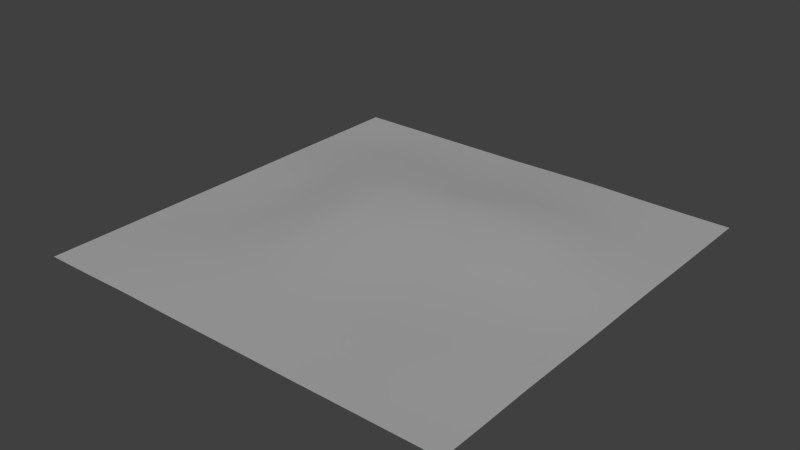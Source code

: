 # Source: dirtpile.blend  (saved by Blender 2.73.0; exported with 4.5.12 LTS)
import bpy
from mathutils import Matrix  # noqa: F401  (used for matrix-valued properties, if any)

bpy.ops.wm.read_factory_settings(use_empty=True)
scene = bpy.context.scene
scene.name = 'Scene'

# ---- collections
col_collection_1 = bpy.data.collections.new('Collection 1'); scene.collection.children.link(col_collection_1)

# ---- materials (node trees are filled in below, after node groups)
mat_material = bpy.data.materials.new('Material')
mat_material.alpha_threshold = 0.0
mat_material.use_transparent_shadow = False
mat_material.roughness = 0.5
mat_material.specular_intensity = 0.0

# ---- material node trees

# ---- world
world_world = bpy.data.worlds.new('World'); scene.world = world_world
world_world.color = (0.05088, 0.05088, 0.05088)
world_world.use_sun_shadow = False
world_world.sun_shadow_jitter_overblur = 0.0
world_world.cycles.sampling_method = 'MANUAL'
world_world.cycles.sample_map_resolution = 256

# ---- lights
light_sun = bpy.data.lights.new('Sun', 'SUN')
light_sun.transmission_factor = 0.0
light_sun.angle = 0.1993
light_sun.energy = 1.0
light_sun.shadow_buffer_clip_start = 0.5
light_sun.shadow_soft_size = 0.1
light_sun.shadow_cascade_max_distance = 1000.0
light_sun.cycles.use_multiple_importance_sampling = False

# ---- meshes
me_grid = bpy.data.meshes.new('Grid')
me_grid.from_pydata([(-1.0, -1.0, -0.004608), (-0.7778, -1.0, -0.00415), (-0.5557, -1.0, -0.001043), (-0.3334, -1.0, -0.002734), (-0.1111, -1.0, -0.003305), (0.1111, -1.0, -0.003267), (0.3333, -1.0, -0.004592), (0.5556, -1.0, -0.004276), (0.7778, -1.0, -0.004541), (1.0, -1.0, -0.004608), (-1.0, -0.7778, -0.004558), (-0.7781, -0.7781, 0.006288), (-0.5564, -0.7786, 0.02426), (-0.334, -0.7787, 0.02203), (-0.1111, -0.779, 0.02061), (0.1111, -0.7789, 0.01904), (0.3335, -0.7782, 0.00568), (0.5561, -0.7783, 0.01384), (0.7781, -0.7781, 0.005843), (1.0, -0.7778, -0.004105), (-1.0, -0.5556, -0.004377), (-0.7783, -0.5561, 0.0133), (-0.5565, -0.5565, 0.02835), (-0.3342, -0.557, 0.03983), (-0.1113, -0.5574, 0.03842), (0.1112, -0.5572, 0.02968), (0.334, -0.5567, 0.02898), (0.5565, -0.5565, 0.02973), (0.7786, -0.5564, 0.02494), (1.0, -0.5557, -0.0007025), (-1.0, -0.3333, -0.004608), (-0.7779, -0.3335, -8.006e-05), (-0.5562, -0.334, 0.02301), (-0.3344, -0.3348, 0.0716), (-0.1121, -0.3357, 0.09524), (0.111, -0.3349, 0.05097), (0.3342, -0.334, 0.03317), (0.5566, -0.3342, 0.03434), (0.7785, -0.334, 0.02108), (1.0, -0.3334, -0.001964), (-1.0, -0.1111, -0.004608), (-0.7778, -0.1111, -0.004359), (-0.5558, -0.1112, 0.02053), (-0.3347, -0.1123, 0.1005), (-0.1127, -0.1123, 0.1236), (0.1112, -0.1117, 0.1069), (0.3357, -0.1105, 0.08553), (0.5581, -0.1105, 0.07606), (0.7785, -0.111, 0.01372), (1.0, -0.1111, -0.004442), (-1.0, 0.1111, -0.004602), (-0.778, 0.1114, 0.004574), (-0.5568, 0.1122, 0.0451), (-0.336, 0.1122, 0.1357), (-0.1134, 0.1116, 0.1541), (0.1116, 0.1124, 0.1458), (0.3373, 0.1129, 0.1365), (0.5596, 0.1128, 0.1192), (0.7798, 0.112, 0.04556), (1.0, 0.1112, -0.002355), (-1.0, 0.3333, -0.004183), (-0.7786, 0.3341, 0.02505), (-0.5577, 0.3353, 0.06845), (-0.3364, 0.3361, 0.1163), (-0.1132, 0.3356, 0.1035), (0.1114, 0.3363, 0.1142), (0.3372, 0.3368, 0.1393), (0.5592, 0.3357, 0.1046), (0.7795, 0.3342, 0.03908), (1.0, 0.3334, -0.002171), (-1.0, 0.5556, -0.004218), (-0.7785, 0.5562, 0.01886), (-0.5573, 0.5572, 0.05717), (-0.3354, 0.5575, 0.06953), (-0.1121, 0.5573, 0.05742), (0.1116, 0.5582, 0.05553), (0.3348, 0.5583, 0.05623), (0.5573, 0.5579, 0.05323), (0.7783, 0.5559, 0.008601), (1.0, 0.5556, -0.004359), (-1.0, 0.7778, -0.004608), (-0.7779, 0.7779, -0.0005507), (-0.5561, 0.7783, 0.01429), (-0.3338, 0.7782, 0.01165), (-0.1111, 0.7781, 0.002591), (0.1116, 0.7794, 0.02157), (0.334, 0.7798, 0.0278), (0.5559, 0.7789, 0.01334), (0.7778, 0.7778, -0.003524), (1.0, 0.7778, -0.004608), (-1.0, 1.0, -0.004608), (-0.7778, 1.0, -0.004608), (-0.5556, 1.0, -0.00431), (-0.3333, 1.0, -0.004422), (-0.1111, 1.0, -0.004533), (0.1112, 1.0, -0.001534), (0.3334, 1.0, 0.0006238), (0.5556, 1.0, -0.003076), (0.7778, 1.0, -0.004608), (1.0, 1.0, -0.004608)], [], [(0, 1, 11, 10), (1, 2, 12, 11), (2, 3, 13, 12), (3, 4, 14, 13), (4, 5, 15, 14), (5, 6, 16, 15), (6, 7, 17, 16), (7, 8, 18, 17), (8, 9, 19, 18), (10, 11, 21, 20), (11, 12, 22, 21), (12, 13, 23, 22), (13, 14, 24, 23), (14, 15, 25, 24), (15, 16, 26, 25), (16, 17, 27, 26), (17, 18, 28, 27), (18, 19, 29, 28), (20, 21, 31, 30), (21, 22, 32, 31), (22, 23, 33, 32), (23, 24, 34, 33), (24, 25, 35, 34), (25, 26, 36, 35), (26, 27, 37, 36), (27, 28, 38, 37), (28, 29, 39, 38), (30, 31, 41, 40), (31, 32, 42, 41), (32, 33, 43, 42), (33, 34, 44, 43), (34, 35, 45, 44), (35, 36, 46, 45), (36, 37, 47, 46), (37, 38, 48, 47), (38, 39, 49, 48), (40, 41, 51, 50), (41, 42, 52, 51), (42, 43, 53, 52), (43, 44, 54, 53), (44, 45, 55, 54), (45, 46, 56, 55), (46, 47, 57, 56), (47, 48, 58, 57), (48, 49, 59, 58), (50, 51, 61, 60), (51, 52, 62, 61), (52, 53, 63, 62), (53, 54, 64, 63), (54, 55, 65, 64), (55, 56, 66, 65), (56, 57, 67, 66), (57, 58, 68, 67), (58, 59, 69, 68), (60, 61, 71, 70), (61, 62, 72, 71), (62, 63, 73, 72), (63, 64, 74, 73), (64, 65, 75, 74), (65, 66, 76, 75), (66, 67, 77, 76), (67, 68, 78, 77), (68, 69, 79, 78), (70, 71, 81, 80), (71, 72, 82, 81), (72, 73, 83, 82), (73, 74, 84, 83), (74, 75, 85, 84), (75, 76, 86, 85), (76, 77, 87, 86), (77, 78, 88, 87), (78, 79, 89, 88), (80, 81, 91, 90), (81, 82, 92, 91), (82, 83, 93, 92), (83, 84, 94, 93), (84, 85, 95, 94), (85, 86, 96, 95), (86, 87, 97, 96), (87, 88, 98, 97), (88, 89, 99, 98)])
me_grid.polygons.foreach_set('use_smooth', [True] * 81)
_uv = me_grid.uv_layers.new(name='UVMap')
_uv.uv.foreach_set('vector', [0.001725, 0.0002379, 0.1125, 0.0004881, 0.1121, 0.1112, 0.001367, 0.111, 0.1125, 0.0004881, 0.2232, 0.000534, 0.2228, 0.1114, 0.1121, 0.1112, 0.2232, 0.000534, 0.3339, 0.0004315, 0.3337, 0.1114, 0.2228, 0.1114, 0.3339, 0.0004315, 0.4448, 0.0002417, 0.4449, 0.111, 0.3337, 0.1114, 0.4448, 0.0002417, 0.5557, 0.0001037, 0.5558, 0.1108, 0.4449, 0.111, 0.5557, 0.0001037, 0.6666, 9.997e-05, 0.6667, 0.1108, 0.5558, 0.1108, 0.6666, 9.997e-05, 0.7777, 0.0002354, 0.7777, 0.1112, 0.6667, 0.1108, 0.7777, 0.0002354, 0.8886, 0.0004875, 0.8885, 0.1114, 0.7777, 0.1112, 0.8886, 0.0004875, 0.9996, 0.0007797, 0.9994, 0.1118, 0.8885, 0.1114, 0.001367, 0.111, 0.1121, 0.1112, 0.1117, 0.2219, 0.0009395, 0.2217, 0.1121, 0.1112, 0.2228, 0.1114, 0.2224, 0.2222, 0.1117, 0.2219, 0.2228, 0.1114, 0.3337, 0.1114, 0.3337, 0.2225, 0.2224, 0.2222, 0.3337, 0.1114, 0.4449, 0.111, 0.4451, 0.2219, 0.3337, 0.2225, 0.4449, 0.111, 0.5558, 0.1108, 0.556, 0.2213, 0.4451, 0.2219, 0.5558, 0.1108, 0.6667, 0.1108, 0.6669, 0.2215, 0.556, 0.2213, 0.6667, 0.1108, 0.7777, 0.1112, 0.7777, 0.2219, 0.6669, 0.2215, 0.7777, 0.1112, 0.8885, 0.1114, 0.8883, 0.2222, 0.7777, 0.2219, 0.8885, 0.1114, 0.9994, 0.1118, 0.9993, 0.2227, 0.8883, 0.2222, 0.0009395, 0.2217, 0.1117, 0.2219, 0.111, 0.3329, 0.0004008, 0.3325, 0.1117, 0.2219, 0.2224, 0.2222, 0.2219, 0.3331, 0.111, 0.3329, 0.2224, 0.2222, 0.3337, 0.2225, 0.3342, 0.3341, 0.2219, 0.3331, 0.3337, 0.2225, 0.4451, 0.2219, 0.4447, 0.3347, 0.3342, 0.3341, 0.4451, 0.2219, 0.556, 0.2213, 0.5563, 0.3318, 0.4447, 0.3347, 0.556, 0.2213, 0.6669, 0.2215, 0.6668, 0.3319, 0.5563, 0.3318, 0.6669, 0.2215, 0.7777, 0.2219, 0.7773, 0.3328, 0.6668, 0.3319, 0.7777, 0.2219, 0.8883, 0.2222, 0.8882, 0.333, 0.7773, 0.3328, 0.8883, 0.2222, 0.9993, 0.2227, 0.999, 0.3336, 0.8882, 0.333, 0.0004008, 0.3325, 0.111, 0.3329, 0.1106, 0.4434, 9.997e-05, 0.4433, 0.111, 0.3329, 0.2219, 0.3331, 0.221, 0.4435, 0.1106, 0.4434, 0.2219, 0.3331, 0.3342, 0.3341, 0.3352, 0.4451, 0.221, 0.4435, 0.3342, 0.3341, 0.4447, 0.3347, 0.445, 0.4452, 0.3352, 0.4451, 0.4447, 0.3347, 0.5563, 0.3318, 0.5553, 0.4444, 0.445, 0.4452, 0.5563, 0.3318, 0.6668, 0.3319, 0.6663, 0.4443, 0.5553, 0.4444, 0.6668, 0.3319, 0.7773, 0.3328, 0.7759, 0.4454, 0.6663, 0.4443, 0.7773, 0.3328, 0.8882, 0.333, 0.8882, 0.4439, 0.7759, 0.4454, 0.8882, 0.333, 0.999, 0.3336, 0.9987, 0.4444, 0.8882, 0.4439, 9.997e-05, 0.4433, 0.1106, 0.4434, 0.1109, 0.5539, 0.0002168, 0.5542, 0.1106, 0.4434, 0.221, 0.4435, 0.222, 0.5543, 0.1109, 0.5539, 0.221, 0.4435, 0.3352, 0.4451, 0.3367, 0.5559, 0.222, 0.5543, 0.3352, 0.4451, 0.445, 0.4452, 0.4451, 0.5554, 0.3367, 0.5559, 0.445, 0.4452, 0.5553, 0.4444, 0.555, 0.5559, 0.4451, 0.5554, 0.5553, 0.4444, 0.6663, 0.4443, 0.6656, 0.556, 0.555, 0.5559, 0.6663, 0.4443, 0.7759, 0.4454, 0.7737, 0.5561, 0.6656, 0.556, 0.7759, 0.4454, 0.8882, 0.4439, 0.8864, 0.5554, 0.7737, 0.5561, 0.8882, 0.4439, 0.9987, 0.4444, 0.9979, 0.5552, 0.8864, 0.5554, 0.0002168, 0.5542, 0.1109, 0.5539, 0.112, 0.6654, 0.0007305, 0.6652, 0.1109, 0.5539, 0.222, 0.5543, 0.2238, 0.6655, 0.112, 0.6654, 0.222, 0.5543, 0.3367, 0.5559, 0.3351, 0.6653, 0.2238, 0.6655, 0.3367, 0.5559, 0.4451, 0.5554, 0.4447, 0.6669, 0.3351, 0.6653, 0.4451, 0.5554, 0.555, 0.5559, 0.555, 0.6667, 0.4447, 0.6669, 0.555, 0.5559, 0.6656, 0.556, 0.6652, 0.6643, 0.555, 0.6667, 0.6656, 0.556, 0.7737, 0.5561, 0.7742, 0.665, 0.6652, 0.6643, 0.7737, 0.5561, 0.8864, 0.5554, 0.8864, 0.6658, 0.7742, 0.665, 0.8864, 0.5554, 0.9979, 0.5552, 0.9975, 0.6658, 0.8864, 0.6658, 0.0007305, 0.6652, 0.112, 0.6654, 0.1121, 0.7764, 0.0009904, 0.7762, 0.112, 0.6654, 0.2238, 0.6655, 0.2237, 0.776, 0.1121, 0.7764, 0.2238, 0.6655, 0.3351, 0.6653, 0.3339, 0.7762, 0.2237, 0.776, 0.3351, 0.6653, 0.4447, 0.6669, 0.4446, 0.7778, 0.3339, 0.7762, 0.4447, 0.6669, 0.555, 0.6667, 0.5552, 0.7787, 0.4446, 0.7778, 0.555, 0.6667, 0.6652, 0.6643, 0.6655, 0.7783, 0.5552, 0.7787, 0.6652, 0.6643, 0.7742, 0.665, 0.7757, 0.7767, 0.6655, 0.7783, 0.7742, 0.665, 0.8864, 0.6658, 0.8872, 0.7768, 0.7757, 0.7767, 0.8864, 0.6658, 0.9975, 0.6658, 0.9977, 0.7764, 0.8872, 0.7768, 0.0009904, 0.7762, 0.1121, 0.7764, 0.112, 0.8875, 0.001087, 0.8871, 0.1121, 0.7764, 0.2237, 0.776, 0.223, 0.8878, 0.112, 0.8875, 0.2237, 0.776, 0.3339, 0.7762, 0.334, 0.8887, 0.223, 0.8878, 0.3339, 0.7762, 0.4446, 0.7778, 0.4447, 0.8896, 0.334, 0.8887, 0.4446, 0.7778, 0.5552, 0.7787, 0.5554, 0.8893, 0.4447, 0.8896, 0.5552, 0.7787, 0.6655, 0.7783, 0.666, 0.8887, 0.5554, 0.8893, 0.6655, 0.7783, 0.7757, 0.7767, 0.7766, 0.888, 0.666, 0.8887, 0.7757, 0.7767, 0.8872, 0.7768, 0.8874, 0.8874, 0.7766, 0.888, 0.8872, 0.7768, 0.9977, 0.7764, 0.998, 0.887, 0.8874, 0.8874, 0.001087, 0.8871, 0.112, 0.8875, 0.1117, 0.9983, 0.0008119, 0.998, 0.112, 0.8875, 0.223, 0.8878, 0.2226, 0.9989, 0.1117, 0.9983, 0.223, 0.8878, 0.334, 0.8887, 0.3336, 0.9995, 0.2226, 0.9989, 0.334, 0.8887, 0.4447, 0.8896, 0.4446, 0.9999, 0.3336, 0.9995, 0.4447, 0.8896, 0.5554, 0.8893, 0.5555, 0.9996, 0.4446, 0.9999, 0.5554, 0.8893, 0.666, 0.8887, 0.6663, 0.9992, 0.5555, 0.9996, 0.666, 0.8887, 0.7766, 0.888, 0.777, 0.9985, 0.6663, 0.9992, 0.7766, 0.888, 0.8874, 0.8874, 0.8876, 0.9979, 0.777, 0.9985, 0.8874, 0.8874, 0.998, 0.887, 0.9983, 0.9976, 0.8876, 0.9979])
me_grid.materials.append(mat_material)
me_grid.use_remesh_preserve_volume = False
me_grid.use_remesh_preserve_attributes = False
me_grid.use_mirror_vertex_groups = False
me_grid.update()

# ---- objects
ob_sun = bpy.data.objects.new('Sun', light_sun)
ob_dirtpile = bpy.data.objects.new('dirtpile', me_grid)

# ---- transforms, parenting, visibility, modifiers, constraints
ob_sun.location = (0.9562, -0.239, 0.5378)
ob_sun.rotation_euler = (0.2327, 0.4289, -0.3029)
ob_sun.lineart.crease_threshold = 0.0
ob_dirtpile.location = (0.0, 0.0, 0.0)
ob_dirtpile.lineart.crease_threshold = 0.0

# ---- collection membership
col_collection_1.objects.link(ob_sun)
col_collection_1.objects.link(ob_dirtpile)

# ---- scene / render settings (as saved in the file)
scene.frame_start = 1; scene.frame_end = 250; scene.frame_set(0)
scene.render.engine = 'BLENDER_EEVEE_NEXT'
scene.render.image_settings.file_format = 'TIFF'
scene.render.image_settings.compression = 0
scene.render.fps = 30
scene.render.dither_intensity = 0.0
scene.render.film_transparent = True
scene.cycles.use_denoising = False
scene.cycles.samples = 10
scene.cycles.sampling_pattern = 'TABULATED_SOBOL'
scene.cycles.light_sampling_threshold = 0.0
scene.cycles.use_adaptive_sampling = False
scene.cycles.use_light_tree = False
scene.cycles.blur_glossy = 0.0
scene.cycles.pixel_filter_type = 'GAUSSIAN'
scene.cycles.sample_clamp_indirect = 0.0
scene.view_settings.view_transform = 'Standard'
bpy.context.view_layer.update()

# ---- added for rendering (the .blend has no active camera): camera
cam_auto = bpy.data.cameras.new('AutoCamera')
cam_auto.lens = 50.0
cam_auto.sensor_width = 36.0
cam_auto.clip_end = 1000.0
ob_auto_camera = bpy.data.objects.new('AutoCamera', cam_auto)
scene.collection.objects.link(ob_auto_camera)
ob_auto_camera.location = (2.62146, -3.14558, 2.17189)
ob_auto_camera.rotation_euler = (1.09748, -7.21219e-08, 0.694738)
scene.camera = ob_auto_camera
bpy.context.view_layer.update()
